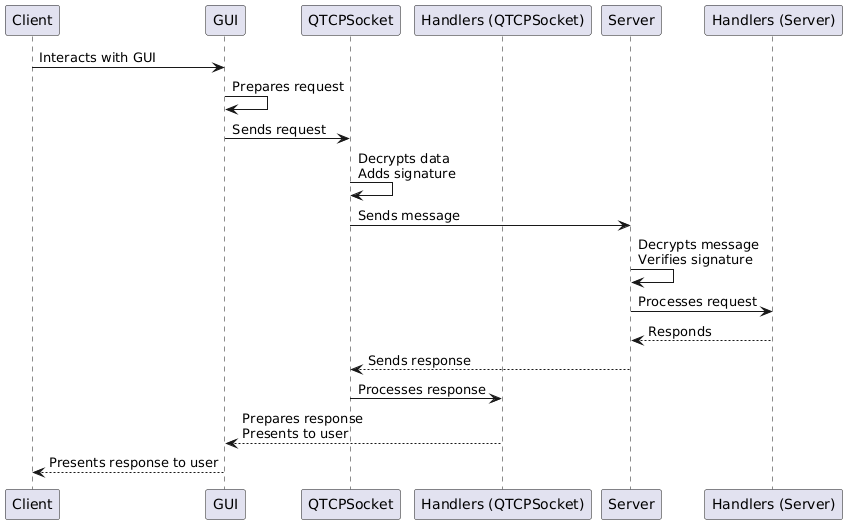

The diagram above was rendered by PlantUML. Its source (embedded in the PNG):
@startuml
participant Client
participant GUI
participant QTCPSocket
participant HandlerQTCPSocket as "Handlers (QTCPSocket)"
participant Server
participant HandlerServer as "Handlers (Server)"

Client -> GUI: Interacts with GUI
GUI -> GUI: Prepares request
GUI -> QTCPSocket: Sends request
QTCPSocket -> QTCPSocket: Decrypts data\nAdds signature
QTCPSocket -> Server: Sends message
Server -> Server: Decrypts message\nVerifies signature
Server -> HandlerServer: Processes request
HandlerServer --> Server: Responds
Server --> QTCPSocket: Sends response
QTCPSocket -> HandlerQTCPSocket: Processes response
HandlerQTCPSocket --> GUI: Prepares response\nPresents to user
GUI --> Client: Presents response to user
@enduml